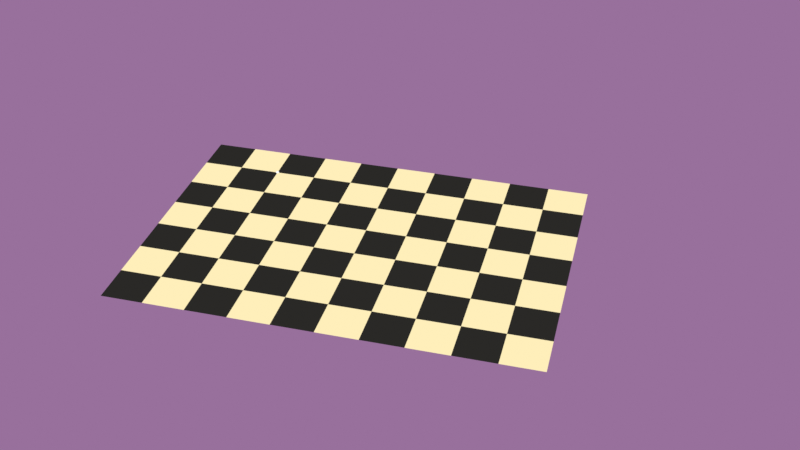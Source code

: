 # Source: chessboard.blend  (saved by Blender 3.5.10; exported with 4.5.12 LTS)
import bpy
from mathutils import Matrix  # noqa: F401  (used for matrix-valued properties, if any)

bpy.ops.wm.read_factory_settings(use_empty=True)
scene = bpy.context.scene
scene.name = 'Scene'

# ---- collections
col_echiquier = bpy.data.collections.new('Echiquier'); scene.collection.children.link(col_echiquier)
col_cameras = bpy.data.collections.new('Cameras'); scene.collection.children.link(col_cameras)
col_point1 = bpy.data.collections.new('Point1'); scene.collection.children.link(col_point1)

# ---- materials (node trees are filled in below, after node groups)
mat_material_002 = bpy.data.materials.new('Material.002')
mat_material_002.use_transparent_shadow = False
mat_material_001 = bpy.data.materials.new('Material.001')
mat_material_001.use_transparent_shadow = False
mat_material_003 = bpy.data.materials.new('Material.003')
mat_material_003.use_transparent_shadow = False

# ---- material node trees
mat_material_002.use_nodes = True; mat_material_002.node_tree.nodes.clear()
_N = mat_material_002.node_tree.nodes; _L = mat_material_002.node_tree.links
n0 = _N.new('ShaderNodeOutputMaterial'); n0.name = 'Material Output'; n0.location = (300, 300)
n1 = _N.new('ShaderNodeBsdfDiffuse'); n1.name = 'Diffuse BSDF'; n1.location = (-120, 340)
n1.inputs[0].default_value = (0.0, 0.4397, 0.2631, 1.0)
n2 = _N.new('ShaderNodeEmission'); n2.name = 'Emission'; n2.location = (80, 240)
n2.inputs[0].default_value = (0.0, 0.4397, 0.2631, 1.0)
_L.new(n1.outputs[0], n0.inputs[0])
n0.is_active_output = True
mat_material_001.use_nodes = True; mat_material_001.node_tree.nodes.clear()
_N = mat_material_001.node_tree.nodes; _L = mat_material_001.node_tree.links
n0 = _N.new('ShaderNodeMapping'); n0.name = 'Mapping'; n0.location = (-1040, 280)
n0.inputs[1].default_value = (1.0, 1.0, 1.0)
n0.inputs[3].default_value = (4.0, 4.0, 4.0)
n1 = _N.new('ShaderNodeTexCoord'); n1.name = 'Texture Coordinate'; n1.location = (-1220, 280)
n2 = _N.new('ShaderNodeMath'); n2.name = 'Math'; n2.location = (-660, 280)
n2.operation = 'MODULO'
n2.inputs[1].default_value = 2.0
n3 = _N.new('ShaderNodeMath'); n3.name = 'Math.002'; n3.location = (-660, 100)
n3.operation = 'MODULO'
n3.inputs[1].default_value = 2.0
n4 = _N.new('ShaderNodeSeparateXYZ'); n4.name = 'Separate XYZ'; n4.location = (-860, 280)
n5 = _N.new('ShaderNodeOutputMaterial'); n5.name = 'Material Output'; n5.location = (580, 300)
n6 = _N.new('ShaderNodeMath'); n6.name = 'Math.001'; n6.location = (-440, 293)
n6.operation = 'GREATER_THAN'
n6.inputs[1].default_value = 1.0
n7 = _N.new('ShaderNodeMath'); n7.name = 'Math.003'; n7.location = (-440, 120)
n7.operation = 'GREATER_THAN'
n7.inputs[1].default_value = 1.0
n8 = _N.new('ShaderNodeMath'); n8.name = 'Math.004'; n8.location = (-220, 320)
n8.operation = 'MAXIMUM'
n8.use_clamp = True
n9 = _N.new('ShaderNodeMapping'); n9.name = 'Mapping.001'; n9.location = (-200, -80)
n9.inputs[3].default_value = (10.0, 7.0, 1.0)
n10 = _N.new('ShaderNodeTexCoord'); n10.name = 'Texture Coordinate.001'; n10.location = (-380, -80)
n11 = _N.new('ShaderNodeBsdfDiffuse'); n11.name = 'Diffuse BSDF'; n11.location = (300, 120)
n12 = _N.new('ShaderNodeTexChecker'); n12.name = 'Checker Texture'; n12.location = (40, -80)
n12.inputs[1].default_value = (1.0, 0.8611, 0.4916, 1.0)
n12.inputs[2].default_value = (0.02305, 0.02208, 0.0199, 1.0)
n12.inputs[3].default_value = 1.0
_L.new(n4.outputs[0], n2.inputs[0])
_L.new(n0.outputs[0], n4.inputs[0])
_L.new(n1.outputs[2], n0.inputs[0])
_L.new(n2.outputs[0], n6.inputs[0])
_L.new(n3.outputs[0], n7.inputs[0])
_L.new(n4.outputs[1], n3.inputs[0])
_L.new(n6.outputs[0], n8.inputs[0])
_L.new(n7.outputs[0], n8.inputs[1])
_L.new(n9.outputs[0], n12.inputs[0])
_L.new(n10.outputs[0], n9.inputs[0])
_L.new(n12.outputs[0], n11.inputs[0])
_L.new(n12.outputs[0], n5.inputs[0])
n5.is_active_output = True
mat_material_003.use_nodes = True; mat_material_003.node_tree.nodes.clear()
_N = mat_material_003.node_tree.nodes; _L = mat_material_003.node_tree.links
n0 = _N.new('ShaderNodeOutputMaterial'); n0.name = 'Material Output'; n0.location = (300, 300)
n1 = _N.new('ShaderNodeEmission'); n1.name = 'Emission'; n1.location = (10, 300)
_L.new(n1.outputs[0], n0.inputs[0])
n0.is_active_output = True

# ---- world
world_world = bpy.data.worlds.new('World'); scene.world = world_world
world_world.use_nodes = True; world_world.node_tree.nodes.clear()
_N = world_world.node_tree.nodes; _L = world_world.node_tree.links
n0 = _N.new('ShaderNodeOutputWorld'); n0.name = 'World Output'; n0.location = (300, 300)
n1 = _N.new('ShaderNodeBackground'); n1.name = 'Background'; n1.location = (10, 300)
n1.inputs[0].default_value = (0.314, 0.162, 0.3325, 1.0)
_L.new(n1.outputs[0], n0.inputs[0])
n0.is_active_output = True
world_world.color = (0.05088, 0.05088, 0.05088)
world_world.use_sun_shadow = False
world_world.sun_shadow_jitter_overblur = 0.0

# ---- cameras
cam_camera_001 = bpy.data.cameras.new('Camera.001')
cam_camera_002 = bpy.data.cameras.new('Camera.002')
cam_camera_003 = bpy.data.cameras.new('Camera.003')

# ---- lights
light_sun = bpy.data.lights.new('Sun', 'SUN')
light_sun.transmission_factor = 0.0
light_sun.energy = 1.0

# ---- meshes
me_plane_001 = bpy.data.meshes.new('Plane.001')
me_plane_001.from_pydata([(-1.155, -1.27, 0.0), (1.155, -1.27, 0.0), (-1.155, 1.27, 0.0), (1.155, 1.27, 0.0), (-1.0, 1.0, 0.0), (-1.0, -1.0, 0.0), (1.0, -1.0, 0.0), (1.0, 1.0, 0.0), (-1.0, 1.0, -0.05), (-1.0, -1.0, -0.05), (1.0, -1.0, -0.05), (1.0, 1.0, -0.05), (-1.155, 1.27, -0.05), (-1.155, -1.27, -0.05), (1.155, -1.27, -0.05), (1.155, 1.27, -0.05)], [], [(5, 0, 2, 4), (6, 1, 0, 5), (7, 3, 1, 6), (4, 2, 3, 7), (9, 8, 12, 13), (10, 9, 13, 14), (11, 10, 14, 15), (8, 11, 15, 12), (1, 3, 15, 14), (2, 0, 13, 12), (7, 6, 10, 11), (5, 4, 8, 9), (3, 2, 12, 15), (0, 1, 14, 13), (4, 7, 11, 8), (6, 5, 9, 10)])
_uv = me_plane_001.uv_layers.new(name='UVMap')
_uv.uv.foreach_set('vector', [0.03587, 0.03498, -0.07533, -0.1296, -0.07533, 1.112, 0.03587, 0.965, 1.014, 0.03498, 1.134, -0.1425, -0.09172, -0.1691, 0.03587, 0.03498, 1.014, 0.965, 1.125, 1.124, 1.125, -0.1179, 1.014, 0.03498, 0.03587, 0.965, -0.08064, 1.129, 1.137, 1.15, 1.014, 0.965, 0.03587, 0.03498, 0.03587, 0.965, -0.07533, 1.112, -0.07533, -0.1296, 1.014, 0.03498, 0.03587, 0.03498, -0.09172, -0.1691, 1.134, -0.1425, 1.014, 0.965, 1.014, 0.03498, 1.125, -0.1179, 1.125, 1.124, 0.03587, 0.965, 1.014, 0.965, 1.137, 1.15, -0.08064, 1.129, 1.05, -0.105, 1.05, 1.105, 1.05, 1.105, 1.05, -0.105, 0.0, 1.105, 0.0, -0.105, 0.0, -0.105, 0.0, 1.105, 1.014, 0.965, 1.014, 0.03498, 1.014, 0.03498, 1.014, 0.965, 0.03587, 0.03498, 0.03587, 0.965, 0.03587, 0.965, 0.03587, 0.03498, 1.103, 1.0, -0.0525, 1.0, -0.0525, 1.0, 1.103, 1.0, -0.0525, 0.0, 1.103, 0.0, 1.103, 0.0, -0.0525, 0.0, 0.03587, 0.965, 1.014, 0.965, 1.014, 0.965, 0.03587, 0.965, 1.014, 0.03498, 0.03587, 0.03498, 0.03587, 0.03498, 1.014, 0.03498])
me_plane_001.materials.append(mat_material_002)
me_plane_001.update()
me_plane = bpy.data.meshes.new('Plane')
me_plane.from_pydata([(-1.0, -1.0, 0.0), (1.0, -1.0, 0.0), (-1.0, 1.0, 0.0), (1.0, 1.0, 0.0)], [], [(0, 1, 3, 2)])
_uv = me_plane.uv_layers.new(name='UVMap')
_uv.uv.foreach_set('vector', [0.0, 0.0, 1.0, 0.0, 1.0, 1.0, 0.0, 1.0])
me_plane.materials.append(mat_material_001)
me_plane.update()
me_icosphere = bpy.data.meshes.new('Icosphere')
me_icosphere.from_pydata([(1.269e-08, 1.746e-10, -0.02791), (0.0202, -0.01467, -0.01248), (-0.007714, -0.02374, -0.01248), (-0.02496, 0.0, -0.01248), (-0.007714, 0.02374, -0.01248), (0.0202, 0.01467, -0.01248), (0.007714, -0.02374, 0.01248), (-0.0202, -0.01467, 0.01248), (-0.0202, 0.01467, 0.01248), (0.007714, 0.02374, 0.01248), (0.02496, 0.0, 0.01248), (-1.269e-08, -1.164e-10, 0.02791), (-0.004508, -0.01387, -0.0236), (0.0118, -0.008574, -0.0236), (0.007294, -0.02245, -0.01459), (0.0236, 5.821e-11, -0.01459), (0.0118, 0.008574, -0.0236), (-0.01459, -2.328e-10, -0.0236), (-0.01909, -0.01387, -0.01459), (-0.004508, 0.01387, -0.0236), (-0.01909, 0.01387, -0.01459), (0.007294, 0.02245, -0.01459), (0.02639, -0.008574, -7.683e-09), (0.02639, 0.008574, -7.218e-09), (2.328e-10, -0.02775, -1.164e-10), (0.01631, -0.02245, -2.095e-09), (-0.02639, -0.008574, 7.567e-09), (-0.01631, -0.02245, 2.561e-09), (-0.01631, 0.02245, 2.212e-09), (-0.02639, 0.008574, 7.683e-09), (0.01631, 0.02245, -2.445e-09), (-2.328e-10, 0.02775, 2.328e-10), (0.01909, -0.01387, 0.01459), (-0.007294, -0.02245, 0.01459), (-0.0236, 2.91e-10, 0.01459), (-0.007294, 0.02245, 0.01459), (0.01909, 0.01387, 0.01459), (0.004508, -0.01387, 0.0236), (0.01459, 2.328e-10, 0.0236), (-0.0118, -0.008574, 0.0236), (-0.0118, 0.008574, 0.0236), (0.004508, 0.01387, 0.0236), (-0.002218, -0.006826, -0.02695), (0.01691, -0.01228, -0.01847), (-0.0006508, -0.02409, -0.01404), (0.02271, -0.008064, -0.01404), (0.01691, 0.01228, -0.01847), (-0.007178, 0.0, -0.02695), (-0.02312, -0.006826, -0.01404), (-0.002218, 0.006826, -0.02695), (-0.01364, 0.01987, -0.01404), (0.01469, 0.01911, -0.01404), (0.02408, -0.01228, -0.00686), (0.0267, 0.004219, 0.00686), (-0.00424, -0.0267, -0.00686), (0.01226, -0.02409, 0.00686), (-0.0267, -0.004219, -0.00686), (-0.01912, -0.01911, 0.00686), (-0.01226, 0.02409, -0.00686), (-0.02408, 0.01228, 0.00686), (0.01912, 0.01911, -0.00686), (0.00424, 0.0267, 0.00686), (0.01364, -0.01987, 0.01404), (-0.01469, -0.01911, 0.01404), (-0.02271, 0.008064, 0.01404), (0.0006508, 0.02409, 0.01404), (0.02312, 0.006826, 0.01404), (0.006458, -0.01987, 0.01847), (0.007178, -2.91e-11, 0.02695), (-0.01691, -0.01228, 0.01847), (-0.01691, 0.01228, 0.01847), (0.006458, 0.01987, 0.01847), (-0.006458, -0.01987, -0.01847), (0.005807, -0.004219, -0.02695), (0.01469, -0.01911, -0.01404), (0.02271, 0.008064, -0.01404), (0.005807, 0.004219, -0.02695), (-0.0209, 1.455e-11, -0.01847), (-0.01364, -0.01987, -0.01404), (-0.006458, 0.01987, -0.01847), (-0.02312, 0.006826, -0.01404), (-0.0006508, 0.02409, -0.01404), (0.0267, -0.004219, 0.00686), (0.02408, 0.01228, -0.00686), (0.00424, -0.0267, 0.00686), (0.01912, -0.01911, -0.00686), (-0.02408, -0.01228, 0.00686), (-0.01226, -0.02409, -0.00686), (-0.01912, 0.01911, 0.00686), (-0.0267, 0.004219, -0.00686), (0.01226, 0.02409, 0.00686), (-0.00424, 0.0267, -0.00686), (0.02312, -0.006826, 0.01404), (0.0006508, -0.02409, 0.01404), (-0.02271, -0.008064, 0.01404), (-0.01469, 0.01911, 0.01404), (0.01364, 0.01987, 0.01404), (0.002218, -0.006826, 0.02695), (0.0209, 7.276e-12, 0.01847), (-0.005807, -0.004219, 0.02695), (-0.005807, 0.004219, 0.02695), (0.002218, 0.006826, 0.02695), (0.01018, 0.007394, 0.02467), (0.01752, 0.007394, 0.02014), (0.01245, 0.01437, 0.02014), (-0.003887, 0.01196, 0.02467), (-0.00162, 0.01894, 0.02014), (-0.009825, 0.01628, 0.02014), (-0.01258, 2.91e-11, 0.02467), (-0.01852, 0.004314, 0.02014), (-0.01852, -0.004314, 0.02014), (-0.003887, -0.01196, 0.02467), (-0.009825, -0.01628, 0.02014), (-0.00162, -0.01894, 0.02014), (0.01018, -0.007394, 0.02467), (0.01245, -0.01437, 0.02014), (0.01752, -0.007394, 0.02014), (0.02381, 0.01196, 0.007557), (0.0224, 0.01628, 0.0002181), (0.01874, 0.01894, 0.007557), (-0.004022, 0.02634, 0.007557), (-0.008558, 0.02634, 0.0002181), (-0.01223, 0.02367, 0.007557), (-0.02629, 0.004314, 0.007557), (-0.02769, 7.276e-12, 0.0002181), (-0.02629, -0.004314, 0.007557), (-0.01223, -0.02367, 0.007557), (-0.008558, -0.02634, 0.0002181), (-0.004022, -0.02634, 0.007557), (0.01874, -0.01894, 0.007557), (0.0224, -0.01628, 0.0002181), (0.02381, -0.01196, 0.007557), (0.008558, 0.02634, -0.0002181), (0.01223, 0.02367, -0.007557), (0.004022, 0.02634, -0.007557), (-0.0224, 0.01628, -0.0002181), (-0.01874, 0.01894, -0.007557), (-0.02381, 0.01196, -0.007557), (-0.0224, -0.01628, -0.0002181), (-0.02381, -0.01196, -0.007557), (-0.01874, -0.01894, -0.007557), (0.008558, -0.02634, -0.0002181), (0.004022, -0.02634, -0.007557), (0.01223, -0.02367, -0.007557), (0.02769, -5.093e-11, -0.0002181), (0.02629, -0.004314, -0.007557), (0.02629, 0.004314, -0.007557), (0.009825, 0.01628, -0.02014), (0.003887, 0.01196, -0.02467), (0.00162, 0.01894, -0.02014), (-0.01245, 0.01437, -0.02014), (-0.01018, 0.007394, -0.02467), (-0.01752, 0.007394, -0.02014), (-0.01752, -0.007394, -0.02014), (-0.01018, -0.007394, -0.02467), (-0.01245, -0.01437, -0.02014), (0.01852, 0.004314, -0.02014), (0.01852, -0.004314, -0.02014), (0.01258, -2.91e-11, -0.02467), (0.00162, -0.01894, -0.02014), (0.003887, -0.01196, -0.02467), (0.009825, -0.01628, -0.02014), (0.002571, -0.007912, -0.02665), (0.01972, -0.008285, -0.01794), (-0.00673, -0.00489, -0.02665), (-0.00673, 0.00489, -0.02665), (0.002571, 0.007912, -0.02665), (0.02486, -0.008285, -0.009618), (-0.0001962, -0.02621, -0.009618), (-0.02498, -0.007912, -0.009618), (-0.01525, 0.02132, -0.009618), (0.01556, 0.02109, -0.009618), (0.02229, -0.0162, -0.004477), (-0.008515, -0.02621, -0.004477), (-0.02756, -3.201e-10, -0.004477), (-0.008515, 0.02621, -0.004477), (0.02229, 0.0162, -0.004477), (0.01109, -0.0183, 0.01794), (-0.01397, -0.0162, 0.01794), (-0.01972, 0.008285, 0.01794), (0.001785, 0.02132, 0.01794), (0.02083, 0.00489, 0.01794), (0.00673, 0.00489, 0.02665), (0.01359, 0.009876, 0.02199), (0.01109, 0.0183, 0.01794), (-0.002571, 0.007912, 0.02665), (-0.005192, 0.01598, 0.02199), (-0.01397, 0.0162, 0.01794), (-0.008319, -1.746e-10, 0.02665), (-0.0168, -2.183e-10, 0.02199), (-0.01972, -0.008285, 0.01794), (-0.002571, -0.007912, 0.02665), (-0.005192, -0.01598, 0.02199), (0.001785, -0.02132, 0.01794), (0.00673, -0.00489, 0.02665), (0.01359, -0.009876, 0.02199), (0.02083, -0.00489, 0.01794), (0.02498, 0.007912, 0.009618), (0.02199, 0.01598, 0.005192), (0.01525, 0.02132, 0.009618), (0.0001962, 0.02621, 0.009618), (-0.008401, 0.02586, 0.005192), (-0.01556, 0.02109, 0.009618), (-0.02486, 0.008285, 0.009618), (-0.02719, 0.0, 0.005192), (-0.02486, -0.008285, 0.009618), (-0.01556, -0.02109, 0.009618), (-0.008401, -0.02586, 0.005192), (0.0001962, -0.02621, 0.009618), (0.01525, -0.02132, 0.009618), (0.02199, -0.01598, 0.005192), (0.02498, -0.007912, 0.009618), (0.008515, 0.02621, 0.004477), (0.008401, 0.02586, -0.005192), (-0.0001962, 0.02621, -0.009618), (-0.02229, 0.0162, 0.004477), (-0.02199, 0.01598, -0.005192), (-0.02498, 0.007912, -0.009618), (-0.02229, -0.0162, 0.004477), (-0.02199, -0.01598, -0.005192), (-0.01525, -0.02132, -0.009618), (0.008515, -0.02621, 0.004477), (0.008401, -0.02586, -0.005192), (0.01556, -0.02109, -0.009618), (0.02756, 4.075e-10, 0.004477), (0.02719, 2.019e-10, -0.005192), (0.02486, 0.008285, -0.009618), (0.01397, 0.0162, -0.01794), (0.005192, 0.01598, -0.02199), (-0.001785, 0.02132, -0.01794), (-0.01109, 0.0183, -0.01794), (-0.01359, 0.009876, -0.02199), (-0.02083, 0.00489, -0.01794), (-0.02083, -0.00489, -0.01794), (-0.01359, -0.009876, -0.02199), (-0.01109, -0.0183, -0.01794), (0.01972, 0.008285, -0.01794), (0.0168, 2.037e-10, -0.02199), (0.008319, -7.458e-11, -0.02665), (-0.001785, -0.02132, -0.01794), (0.005192, -0.01598, -0.02199), (0.01397, -0.0162, -0.01794)], [], [(0, 73, 162, 42), (13, 160, 162, 73), (12, 42, 162, 160), (1, 43, 163, 45), (13, 157, 163, 43), (15, 45, 163, 157), (0, 42, 164, 47), (12, 154, 164, 42), (17, 47, 164, 154), (0, 47, 165, 49), (17, 151, 165, 47), (19, 49, 165, 151), (0, 49, 166, 76), (19, 148, 166, 49), (16, 76, 166, 148), (1, 45, 167, 52), (15, 145, 167, 45), (22, 52, 167, 145), (2, 44, 168, 54), (14, 142, 168, 44), (24, 54, 168, 142), (3, 48, 169, 56), (18, 139, 169, 48), (26, 56, 169, 139), (4, 50, 170, 58), (20, 136, 170, 50), (28, 58, 170, 136), (5, 51, 171, 60), (21, 133, 171, 51), (30, 60, 171, 133), (1, 52, 172, 85), (22, 130, 172, 52), (25, 85, 172, 130), (2, 54, 173, 87), (24, 127, 173, 54), (27, 87, 173, 127), (3, 56, 174, 89), (26, 124, 174, 56), (29, 89, 174, 124), (4, 58, 175, 91), (28, 121, 175, 58), (31, 91, 175, 121), (5, 60, 176, 83), (30, 118, 176, 60), (23, 83, 176, 118), (6, 62, 177, 67), (32, 115, 177, 62), (37, 67, 177, 115), (7, 63, 178, 69), (33, 112, 178, 63), (39, 69, 178, 112), (8, 64, 179, 70), (34, 109, 179, 64), (40, 70, 179, 109), (9, 65, 180, 71), (35, 106, 180, 65), (41, 71, 180, 106), (10, 66, 181, 98), (36, 103, 181, 66), (38, 98, 181, 103), (38, 102, 182, 68), (41, 101, 182, 102), (11, 68, 182, 101), (38, 103, 183, 102), (36, 104, 183, 103), (41, 102, 183, 104), (36, 96, 184, 104), (9, 71, 184, 96), (41, 104, 184, 71), (41, 105, 185, 101), (40, 100, 185, 105), (11, 101, 185, 100), (41, 106, 186, 105), (35, 107, 186, 106), (40, 105, 186, 107), (35, 95, 187, 107), (8, 70, 187, 95), (40, 107, 187, 70), (40, 108, 188, 100), (39, 99, 188, 108), (11, 100, 188, 99), (40, 109, 189, 108), (34, 110, 189, 109), (39, 108, 189, 110), (34, 94, 190, 110), (7, 69, 190, 94), (39, 110, 190, 69), (39, 111, 191, 99), (37, 97, 191, 111), (11, 99, 191, 97), (39, 112, 192, 111), (33, 113, 192, 112), (37, 111, 192, 113), (33, 93, 193, 113), (6, 67, 193, 93), (37, 113, 193, 67), (37, 114, 194, 97), (38, 68, 194, 114), (11, 97, 194, 68), (37, 115, 195, 114), (32, 116, 195, 115), (38, 114, 195, 116), (32, 92, 196, 116), (10, 98, 196, 92), (38, 116, 196, 98), (23, 117, 197, 53), (36, 66, 197, 117), (10, 53, 197, 66), (23, 118, 198, 117), (30, 119, 198, 118), (36, 117, 198, 119), (30, 90, 199, 119), (9, 96, 199, 90), (36, 119, 199, 96), (31, 120, 200, 61), (35, 65, 200, 120), (9, 61, 200, 65), (31, 121, 201, 120), (28, 122, 201, 121), (35, 120, 201, 122), (28, 88, 202, 122), (8, 95, 202, 88), (35, 122, 202, 95), (29, 123, 203, 59), (34, 64, 203, 123), (8, 59, 203, 64), (29, 124, 204, 123), (26, 125, 204, 124), (34, 123, 204, 125), (26, 86, 205, 125), (7, 94, 205, 86), (34, 125, 205, 94), (27, 126, 206, 57), (33, 63, 206, 126), (7, 57, 206, 63), (27, 127, 207, 126), (24, 128, 207, 127), (33, 126, 207, 128), (24, 84, 208, 128), (6, 93, 208, 84), (33, 128, 208, 93), (25, 129, 209, 55), (32, 62, 209, 129), (6, 55, 209, 62), (25, 130, 210, 129), (22, 131, 210, 130), (32, 129, 210, 131), (22, 82, 211, 131), (10, 92, 211, 82), (32, 131, 211, 92), (30, 132, 212, 90), (31, 61, 212, 132), (9, 90, 212, 61), (30, 133, 213, 132), (21, 134, 213, 133), (31, 132, 213, 134), (21, 81, 214, 134), (4, 91, 214, 81), (31, 134, 214, 91), (28, 135, 215, 88), (29, 59, 215, 135), (8, 88, 215, 59), (28, 136, 216, 135), (20, 137, 216, 136), (29, 135, 216, 137), (20, 80, 217, 137), (3, 89, 217, 80), (29, 137, 217, 89), (26, 138, 218, 86), (27, 57, 218, 138), (7, 86, 218, 57), (26, 139, 219, 138), (18, 140, 219, 139), (27, 138, 219, 140), (18, 78, 220, 140), (2, 87, 220, 78), (27, 140, 220, 87), (24, 141, 221, 84), (25, 55, 221, 141), (6, 84, 221, 55), (24, 142, 222, 141), (14, 143, 222, 142), (25, 141, 222, 143), (14, 74, 223, 143), (1, 85, 223, 74), (25, 143, 223, 85), (22, 144, 224, 82), (23, 53, 224, 144), (10, 82, 224, 53), (22, 145, 225, 144), (15, 146, 225, 145), (23, 144, 225, 146), (15, 75, 226, 146), (5, 83, 226, 75), (23, 146, 226, 83), (16, 147, 227, 46), (21, 51, 227, 147), (5, 46, 227, 51), (16, 148, 228, 147), (19, 149, 228, 148), (21, 147, 228, 149), (19, 79, 229, 149), (4, 81, 229, 79), (21, 149, 229, 81), (19, 150, 230, 79), (20, 50, 230, 150), (4, 79, 230, 50), (19, 151, 231, 150), (17, 152, 231, 151), (20, 150, 231, 152), (17, 77, 232, 152), (3, 80, 232, 77), (20, 152, 232, 80), (17, 153, 233, 77), (18, 48, 233, 153), (3, 77, 233, 48), (17, 154, 234, 153), (12, 155, 234, 154), (18, 153, 234, 155), (12, 72, 235, 155), (2, 78, 235, 72), (18, 155, 235, 78), (15, 156, 236, 75), (16, 46, 236, 156), (5, 75, 236, 46), (15, 157, 237, 156), (13, 158, 237, 157), (16, 156, 237, 158), (13, 73, 238, 158), (0, 76, 238, 73), (16, 158, 238, 76), (12, 159, 239, 72), (14, 44, 239, 159), (2, 72, 239, 44), (12, 160, 240, 159), (13, 161, 240, 160), (14, 159, 240, 161), (13, 43, 241, 161), (1, 74, 241, 43), (14, 161, 241, 74)])
me_icosphere.polygons.foreach_set('use_smooth', [True] * 240)
_uv = me_icosphere.uv_layers.new(name='UVMap')
_uv.uv.foreach_set('vector', [0.1818, 0.0, 0.2045, 0.03937, 0.1818, 0.05249, 0.1591, 0.03937, 0.2273, 0.07873, 0.1818, 0.07873, 0.1818, 0.05249, 0.2045, 0.03937, 0.1364, 0.07873, 0.1591, 0.03937, 0.1818, 0.05249, 0.1818, 0.07873, 0.2727, 0.1575, 0.2955, 0.1181, 0.3182, 0.1312, 0.3182, 0.1575, 0.3182, 0.07873, 0.3409, 0.1181, 0.3182, 0.1312, 0.2955, 0.1181, 0.3636, 0.1575, 0.3182, 0.1575, 0.3182, 0.1312, 0.3409, 0.1181, 0.9091, 0.0, 0.9318, 0.03937, 0.9091, 0.05249, 0.8864, 0.03937, 0.9545, 0.07873, 0.9091, 0.07873, 0.9091, 0.05249, 0.9318, 0.03937, 0.8636, 0.07873, 0.8864, 0.03937, 0.9091, 0.05249, 0.9091, 0.07873, 0.7273, 0.0, 0.75, 0.03937, 0.7273, 0.05249, 0.7045, 0.03937, 0.7727, 0.07873, 0.7273, 0.07873, 0.7273, 0.05249, 0.75, 0.03937, 0.6818, 0.07873, 0.7045, 0.03937, 0.7273, 0.05249, 0.7273, 0.07873, 0.5455, 0.0, 0.5682, 0.03937, 0.5455, 0.05249, 0.5227, 0.03937, 0.5909, 0.07873, 0.5455, 0.07873, 0.5455, 0.05249, 0.5682, 0.03937, 0.5, 0.07873, 0.5227, 0.03937, 0.5455, 0.05249, 0.5455, 0.07873, 0.2727, 0.1575, 0.3182, 0.1575, 0.3182, 0.1837, 0.2955, 0.1968, 0.3636, 0.1575, 0.3409, 0.1968, 0.3182, 0.1837, 0.3182, 0.1575, 0.3182, 0.2362, 0.2955, 0.1968, 0.3182, 0.1837, 0.3409, 0.1968, 0.09091, 0.1575, 0.1364, 0.1575, 0.1364, 0.1837, 0.1136, 0.1968, 0.1818, 0.1575, 0.1591, 0.1968, 0.1364, 0.1837, 0.1364, 0.1575, 0.1364, 0.2362, 0.1136, 0.1968, 0.1364, 0.1837, 0.1591, 0.1968, 0.8182, 0.1575, 0.8636, 0.1575, 0.8636, 0.1837, 0.8409, 0.1968, 0.9091, 0.1575, 0.8864, 0.1968, 0.8636, 0.1837, 0.8636, 0.1575, 0.8636, 0.2362, 0.8409, 0.1968, 0.8636, 0.1837, 0.8864, 0.1968, 0.6364, 0.1575, 0.6818, 0.1575, 0.6818, 0.1837, 0.6591, 0.1968, 0.7273, 0.1575, 0.7045, 0.1968, 0.6818, 0.1837, 0.6818, 0.1575, 0.6818, 0.2362, 0.6591, 0.1968, 0.6818, 0.1837, 0.7045, 0.1968, 0.4545, 0.1575, 0.5, 0.1575, 0.5, 0.1837, 0.4773, 0.1968, 0.5455, 0.1575, 0.5227, 0.1968, 0.5, 0.1837, 0.5, 0.1575, 0.5, 0.2362, 0.4773, 0.1968, 0.5, 0.1837, 0.5227, 0.1968, 0.2727, 0.1575, 0.2955, 0.1968, 0.2727, 0.2099, 0.25, 0.1968, 0.3182, 0.2362, 0.2727, 0.2362, 0.2727, 0.2099, 0.2955, 0.1968, 0.2273, 0.2362, 0.25, 0.1968, 0.2727, 0.2099, 0.2727, 0.2362, 0.09091, 0.1575, 0.1136, 0.1968, 0.09091, 0.2099, 0.06818, 0.1968, 0.1364, 0.2362, 0.09091, 0.2362, 0.09091, 0.2099, 0.1136, 0.1968, 0.04546, 0.2362, 0.06818, 0.1968, 0.09091, 0.2099, 0.09091, 0.2362, 0.8182, 0.1575, 0.8409, 0.1968, 0.8182, 0.2099, 0.7955, 0.1968, 0.8636, 0.2362, 0.8182, 0.2362, 0.8182, 0.2099, 0.8409, 0.1968, 0.7727, 0.2362, 0.7955, 0.1968, 0.8182, 0.2099, 0.8182, 0.2362, 0.6364, 0.1575, 0.6591, 0.1968, 0.6364, 0.2099, 0.6136, 0.1968, 0.6818, 0.2362, 0.6364, 0.2362, 0.6364, 0.2099, 0.6591, 0.1968, 0.5909, 0.2362, 0.6136, 0.1968, 0.6364, 0.2099, 0.6364, 0.2362, 0.4545, 0.1575, 0.4773, 0.1968, 0.4545, 0.2099, 0.4318, 0.1968, 0.5, 0.2362, 0.4545, 0.2362, 0.4545, 0.2099, 0.4773, 0.1968, 0.4091, 0.2362, 0.4318, 0.1968, 0.4545, 0.2099, 0.4545, 0.2362, 0.1818, 0.3149, 0.2273, 0.3149, 0.2273, 0.3412, 0.2045, 0.3543, 0.2727, 0.3149, 0.25, 0.3543, 0.2273, 0.3412, 0.2273, 0.3149, 0.2273, 0.3937, 0.2045, 0.3543, 0.2273, 0.3412, 0.25, 0.3543, 0.0, 0.3149, 0.04545, 0.3149, 0.04545, 0.3412, 0.02273, 0.3543, 0.09091, 0.3149, 0.06818, 0.3543, 0.04545, 0.3412, 0.04545, 0.3149, 0.04546, 0.3937, 0.02273, 0.3543, 0.04545, 0.3412, 0.06818, 0.3543, 0.7273, 0.3149, 0.7727, 0.3149, 0.7727, 0.3412, 0.75, 0.3543, 0.8182, 0.3149, 0.7955, 0.3543, 0.7727, 0.3412, 0.7727, 0.3149, 0.7727, 0.3937, 0.75, 0.3543, 0.7727, 0.3412, 0.7955, 0.3543, 0.5455, 0.3149, 0.5909, 0.3149, 0.5909, 0.3412, 0.5682, 0.3543, 0.6364, 0.3149, 0.6136, 0.3543, 0.5909, 0.3412, 0.5909, 0.3149, 0.5909, 0.3937, 0.5682, 0.3543, 0.5909, 0.3412, 0.6136, 0.3543, 0.3636, 0.3149, 0.4091, 0.3149, 0.4091, 0.3412, 0.3864, 0.3543, 0.4545, 0.3149, 0.4318, 0.3543, 0.4091, 0.3412, 0.4091, 0.3149, 0.4091, 0.3937, 0.3864, 0.3543, 0.4091, 0.3412, 0.4318, 0.3543, 0.4091, 0.3937, 0.4545, 0.3937, 0.4545, 0.4199, 0.4318, 0.433, 0.5, 0.3937, 0.4773, 0.433, 0.4545, 0.4199, 0.4545, 0.3937, 0.4545, 0.4724, 0.4318, 0.433, 0.4545, 0.4199, 0.4773, 0.433, 0.4091, 0.3937, 0.4318, 0.3543, 0.4545, 0.3674, 0.4545, 0.3937, 0.4545, 0.3149, 0.4773, 0.3543, 0.4545, 0.3674, 0.4318, 0.3543, 0.5, 0.3937, 0.4545, 0.3937, 0.4545, 0.3674, 0.4773, 0.3543, 0.4545, 0.3149, 0.5, 0.3149, 0.5, 0.3412, 0.4773, 0.3543, 0.5455, 0.3149, 0.5227, 0.3543, 0.5, 0.3412, 0.5, 0.3149, 0.5, 0.3937, 0.4773, 0.3543, 0.5, 0.3412, 0.5227, 0.3543, 0.5909, 0.3937, 0.6364, 0.3937, 0.6364, 0.4199, 0.6136, 0.433, 0.6818, 0.3937, 0.6591, 0.433, 0.6364, 0.4199, 0.6364, 0.3937, 0.6364, 0.4724, 0.6136, 0.433, 0.6364, 0.4199, 0.6591, 0.433, 0.5909, 0.3937, 0.6136, 0.3543, 0.6364, 0.3674, 0.6364, 0.3937, 0.6364, 0.3149, 0.6591, 0.3543, 0.6364, 0.3674, 0.6136, 0.3543, 0.6818, 0.3937, 0.6364, 0.3937, 0.6364, 0.3674, 0.6591, 0.3543, 0.6364, 0.3149, 0.6818, 0.3149, 0.6818, 0.3412, 0.6591, 0.3543, 0.7273, 0.3149, 0.7045, 0.3543, 0.6818, 0.3412, 0.6818, 0.3149, 0.6818, 0.3937, 0.6591, 0.3543, 0.6818, 0.3412, 0.7045, 0.3543, 0.7727, 0.3937, 0.8182, 0.3937, 0.8182, 0.4199, 0.7955, 0.433, 0.8636, 0.3937, 0.8409, 0.433, 0.8182, 0.4199, 0.8182, 0.3937, 0.8182, 0.4724, 0.7955, 0.433, 0.8182, 0.4199, 0.8409, 0.433, 0.7727, 0.3937, 0.7955, 0.3543, 0.8182, 0.3674, 0.8182, 0.3937, 0.8182, 0.3149, 0.8409, 0.3543, 0.8182, 0.3674, 0.7955, 0.3543, 0.8636, 0.3937, 0.8182, 0.3937, 0.8182, 0.3674, 0.8409, 0.3543, 0.8182, 0.3149, 0.8636, 0.3149, 0.8636, 0.3412, 0.8409, 0.3543, 0.9091, 0.3149, 0.8864, 0.3543, 0.8636, 0.3412, 0.8636, 0.3149, 0.8636, 0.3937, 0.8409, 0.3543, 0.8636, 0.3412, 0.8864, 0.3543, 0.04546, 0.3937, 0.09091, 0.3937, 0.09091, 0.4199, 0.06818, 0.433, 0.1364, 0.3937, 0.1136, 0.433, 0.09091, 0.4199, 0.09091, 0.3937, 0.09091, 0.4724, 0.06818, 0.433, 0.09091, 0.4199, 0.1136, 0.433, 0.04546, 0.3937, 0.06818, 0.3543, 0.09091, 0.3674, 0.09091, 0.3937, 0.09091, 0.3149, 0.1136, 0.3543, 0.09091, 0.3674, 0.06818, 0.3543, 0.1364, 0.3937, 0.09091, 0.3937, 0.09091, 0.3674, 0.1136, 0.3543, 0.09091, 0.3149, 0.1364, 0.3149, 0.1364, 0.3412, 0.1136, 0.3543, 0.1818, 0.3149, 0.1591, 0.3543, 0.1364, 0.3412, 0.1364, 0.3149, 0.1364, 0.3937, 0.1136, 0.3543, 0.1364, 0.3412, 0.1591, 0.3543, 0.2273, 0.3937, 0.2727, 0.3937, 0.2727, 0.4199, 0.25, 0.433, 0.3182, 0.3937, 0.2955, 0.433, 0.2727, 0.4199, 0.2727, 0.3937, 0.2727, 0.4724, 0.25, 0.433, 0.2727, 0.4199, 0.2955, 0.433, 0.2273, 0.3937, 0.25, 0.3543, 0.2727, 0.3674, 0.2727, 0.3937, 0.2727, 0.3149, 0.2955, 0.3543, 0.2727, 0.3674, 0.25, 0.3543, 0.3182, 0.3937, 0.2727, 0.3937, 0.2727, 0.3674, 0.2955, 0.3543, 0.2727, 0.3149, 0.3182, 0.3149, 0.3182, 0.3412, 0.2955, 0.3543, 0.3636, 0.3149, 0.3409, 0.3543, 0.3182, 0.3412, 0.3182, 0.3149, 0.3182, 0.3937, 0.2955, 0.3543, 0.3182, 0.3412, 0.3409, 0.3543, 0.4091, 0.2362, 0.4318, 0.2756, 0.4091, 0.2887, 0.3864, 0.2756, 0.4545, 0.3149, 0.4091, 0.3149, 0.4091, 0.2887, 0.4318, 0.2756, 0.3636, 0.3149, 0.3864, 0.2756, 0.4091, 0.2887, 0.4091, 0.3149, 0.4091, 0.2362, 0.4545, 0.2362, 0.4545, 0.2624, 0.4318, 0.2756, 0.5, 0.2362, 0.4773, 0.2756, 0.4545, 0.2624, 0.4545, 0.2362, 0.4545, 0.3149, 0.4318, 0.2756, 0.4545, 0.2624, 0.4773, 0.2756, 0.5, 0.2362, 0.5227, 0.2756, 0.5, 0.2887, 0.4773, 0.2756, 0.5455, 0.3149, 0.5, 0.3149, 0.5, 0.2887, 0.5227, 0.2756, 0.4545, 0.3149, 0.4773, 0.2756, 0.5, 0.2887, 0.5, 0.3149, 0.5909, 0.2362, 0.6136, 0.2756, 0.5909, 0.2887, 0.5682, 0.2756, 0.6364, 0.3149, 0.5909, 0.3149, 0.5909, 0.2887, 0.6136, 0.2756, 0.5455, 0.3149, 0.5682, 0.2756, 0.5909, 0.2887, 0.5909, 0.3149, 0.5909, 0.2362, 0.6364, 0.2362, 0.6364, 0.2624, 0.6136, 0.2756, 0.6818, 0.2362, 0.6591, 0.2756, 0.6364, 0.2624, 0.6364, 0.2362, 0.6364, 0.3149, 0.6136, 0.2756, 0.6364, 0.2624, 0.6591, 0.2756, 0.6818, 0.2362, 0.7045, 0.2756, 0.6818, 0.2887, 0.6591, 0.2756, 0.7273, 0.3149, 0.6818, 0.3149, 0.6818, 0.2887, 0.7045, 0.2756, 0.6364, 0.3149, 0.6591, 0.2756, 0.6818, 0.2887, 0.6818, 0.3149, 0.7727, 0.2362, 0.7955, 0.2756, 0.7727, 0.2887, 0.75, 0.2756, 0.8182, 0.3149, 0.7727, 0.3149, 0.7727, 0.2887, 0.7955, 0.2756, 0.7273, 0.3149, 0.75, 0.2756, 0.7727, 0.2887, 0.7727, 0.3149, 0.7727, 0.2362, 0.8182, 0.2362, 0.8182, 0.2624, 0.7955, 0.2756, 0.8636, 0.2362, 0.8409, 0.2756, 0.8182, 0.2624, 0.8182, 0.2362, 0.8182, 0.3149, 0.7955, 0.2756, 0.8182, 0.2624, 0.8409, 0.2756, 0.8636, 0.2362, 0.8864, 0.2756, 0.8636, 0.2887, 0.8409, 0.2756, 0.9091, 0.3149, 0.8636, 0.3149, 0.8636, 0.2887, 0.8864, 0.2756, 0.8182, 0.3149, 0.8409, 0.2756, 0.8636, 0.2887, 0.8636, 0.3149, 0.04546, 0.2362, 0.06818, 0.2756, 0.04545, 0.2887, 0.02273, 0.2756, 0.09091, 0.3149, 0.04545, 0.3149, 0.04545, 0.2887, 0.06818, 0.2756, 0.0, 0.3149, 0.02273, 0.2756, 0.04545, 0.2887, 0.04545, 0.3149, 0.04546, 0.2362, 0.09091, 0.2362, 0.09091, 0.2624, 0.06818, 0.2756, 0.1364, 0.2362, 0.1136, 0.2756, 0.09091, 0.2624, 0.09091, 0.2362, 0.09091, 0.3149, 0.06818, 0.2756, 0.09091, 0.2624, 0.1136, 0.2756, 0.1364, 0.2362, 0.1591, 0.2756, 0.1364, 0.2887, 0.1136, 0.2756, 0.1818, 0.3149, 0.1364, 0.3149, 0.1364, 0.2887, 0.1591, 0.2756, 0.09091, 0.3149, 0.1136, 0.2756, 0.1364, 0.2887, 0.1364, 0.3149, 0.2273, 0.2362, 0.25, 0.2756, 0.2273, 0.2887, 0.2045, 0.2756, 0.2727, 0.3149, 0.2273, 0.3149, 0.2273, 0.2887, 0.25, 0.2756, 0.1818, 0.3149, 0.2045, 0.2756, 0.2273, 0.2887, 0.2273, 0.3149, 0.2273, 0.2362, 0.2727, 0.2362, 0.2727, 0.2624, 0.25, 0.2756, 0.3182, 0.2362, 0.2955, 0.2756, 0.2727, 0.2624, 0.2727, 0.2362, 0.2727, 0.3149, 0.25, 0.2756, 0.2727, 0.2624, 0.2955, 0.2756, 0.3182, 0.2362, 0.3409, 0.2756, 0.3182, 0.2887, 0.2955, 0.2756, 0.3636, 0.3149, 0.3182, 0.3149, 0.3182, 0.2887, 0.3409, 0.2756, 0.2727, 0.3149, 0.2955, 0.2756, 0.3182, 0.2887, 0.3182, 0.3149, 0.5, 0.2362, 0.5455, 0.2362, 0.5455, 0.2624, 0.5227, 0.2756, 0.5909, 0.2362, 0.5682, 0.2756, 0.5455, 0.2624, 0.5455, 0.2362, 0.5455, 0.3149, 0.5227, 0.2756, 0.5455, 0.2624, 0.5682, 0.2756, 0.5, 0.2362, 0.5227, 0.1968, 0.5455, 0.2099, 0.5455, 0.2362, 0.5455, 0.1575, 0.5682, 0.1968, 0.5455, 0.2099, 0.5227, 0.1968, 0.5909, 0.2362, 0.5455, 0.2362, 0.5455, 0.2099, 0.5682, 0.1968, 0.5455, 0.1575, 0.5909, 0.1575, 0.5909, 0.1837, 0.5682, 0.1968, 0.6364, 0.1575, 0.6136, 0.1968, 0.5909, 0.1837, 0.5909, 0.1575, 0.5909, 0.2362, 0.5682, 0.1968, 0.5909, 0.1837, 0.6136, 0.1968, 0.6818, 0.2362, 0.7273, 0.2362, 0.7273, 0.2624, 0.7045, 0.2756, 0.7727, 0.2362, 0.75, 0.2756, 0.7273, 0.2624, 0.7273, 0.2362, 0.7273, 0.3149, 0.7045, 0.2756, 0.7273, 0.2624, 0.75, 0.2756, 0.6818, 0.2362, 0.7045, 0.1968, 0.7273, 0.2099, 0.7273, 0.2362, 0.7273, 0.1575, 0.75, 0.1968, 0.7273, 0.2099, 0.7045, 0.1968, 0.7727, 0.2362, 0.7273, 0.2362, 0.7273, 0.2099, 0.75, 0.1968, 0.7273, 0.1575, 0.7727, 0.1575, 0.7727, 0.1837, 0.75, 0.1968, 0.8182, 0.1575, 0.7955, 0.1968, 0.7727, 0.1837, 0.7727, 0.1575, 0.7727, 0.2362, 0.75, 0.1968, 0.7727, 0.1837, 0.7955, 0.1968, 0.8636, 0.2362, 0.9091, 0.2362, 0.9091, 0.2624, 0.8864, 0.2756, 0.9545, 0.2362, 0.9318, 0.2756, 0.9091, 0.2624, 0.9091, 0.2362, 0.9091, 0.3149, 0.8864, 0.2756, 0.9091, 0.2624, 0.9318, 0.2756, 0.8636, 0.2362, 0.8864, 0.1968, 0.9091, 0.2099, 0.9091, 0.2362, 0.9091, 0.1575, 0.9318, 0.1968, 0.9091, 0.2099, 0.8864, 0.1968, 0.9545, 0.2362, 0.9091, 0.2362, 0.9091, 0.2099, 0.9318, 0.1968, 0.9091, 0.1575, 0.9545, 0.1575, 0.9545, 0.1837, 0.9318, 0.1968, 1.0, 0.1575, 0.9773, 0.1968, 0.9545, 0.1837, 0.9545, 0.1575, 0.9545, 0.2362, 0.9318, 0.1968, 0.9545, 0.1837, 0.9773, 0.1968, 0.1364, 0.2362, 0.1818, 0.2362, 0.1818, 0.2624, 0.1591, 0.2756, 0.2273, 0.2362, 0.2045, 0.2756, 0.1818, 0.2624, 0.1818, 0.2362, 0.1818, 0.3149, 0.1591, 0.2756, 0.1818, 0.2624, 0.2045, 0.2756, 0.1364, 0.2362, 0.1591, 0.1968, 0.1818, 0.2099, 0.1818, 0.2362, 0.1818, 0.1575, 0.2045, 0.1968, 0.1818, 0.2099, 0.1591, 0.1968, 0.2273, 0.2362, 0.1818, 0.2362, 0.1818, 0.2099, 0.2045, 0.1968, 0.1818, 0.1575, 0.2273, 0.1575, 0.2273, 0.1837, 0.2045, 0.1968, 0.2727, 0.1575, 0.25, 0.1968, 0.2273, 0.1837, 0.2273, 0.1575, 0.2273, 0.2362, 0.2045, 0.1968, 0.2273, 0.1837, 0.25, 0.1968, 0.3182, 0.2362, 0.3636, 0.2362, 0.3636, 0.2624, 0.3409, 0.2756, 0.4091, 0.2362, 0.3864, 0.2756, 0.3636, 0.2624, 0.3636, 0.2362, 0.3636, 0.3149, 0.3409, 0.2756, 0.3636, 0.2624, 0.3864, 0.2756, 0.3182, 0.2362, 0.3409, 0.1968, 0.3636, 0.2099, 0.3636, 0.2362, 0.3636, 0.1575, 0.3864, 0.1968, 0.3636, 0.2099, 0.3409, 0.1968, 0.4091, 0.2362, 0.3636, 0.2362, 0.3636, 0.2099, 0.3864, 0.1968, 0.3636, 0.1575, 0.4091, 0.1575, 0.4091, 0.1837, 0.3864, 0.1968, 0.4545, 0.1575, 0.4318, 0.1968, 0.4091, 0.1837, 0.4091, 0.1575, 0.4091, 0.2362, 0.3864, 0.1968, 0.4091, 0.1837, 0.4318, 0.1968, 0.5, 0.07873, 0.5227, 0.1181, 0.5, 0.1312, 0.4773, 0.1181, 0.5455, 0.1575, 0.5, 0.1575, 0.5, 0.1312, 0.5227, 0.1181, 0.4545, 0.1575, 0.4773, 0.1181, 0.5, 0.1312, 0.5, 0.1575, 0.5, 0.07873, 0.5455, 0.07873, 0.5455, 0.105, 0.5227, 0.1181, 0.5909, 0.07873, 0.5682, 0.1181, 0.5455, 0.105, 0.5455, 0.07873, 0.5455, 0.1575, 0.5227, 0.1181, 0.5455, 0.105, 0.5682, 0.1181, 0.5909, 0.07873, 0.6136, 0.1181, 0.5909, 0.1312, 0.5682, 0.1181, 0.6364, 0.1575, 0.5909, 0.1575, 0.5909, 0.1312, 0.6136, 0.1181, 0.5455, 0.1575, 0.5682, 0.1181, 0.5909, 0.1312, 0.5909, 0.1575, 0.6818, 0.07873, 0.7045, 0.1181, 0.6818, 0.1312, 0.6591, 0.1181, 0.7273, 0.1575, 0.6818, 0.1575, 0.6818, 0.1312, 0.7045, 0.1181, 0.6364, 0.1575, 0.6591, 0.1181, 0.6818, 0.1312, 0.6818, 0.1575, 0.6818, 0.07873, 0.7273, 0.07873, 0.7273, 0.105, 0.7045, 0.1181, 0.7727, 0.07873, 0.75, 0.1181, 0.7273, 0.105, 0.7273, 0.07873, 0.7273, 0.1575, 0.7045, 0.1181, 0.7273, 0.105, 0.75, 0.1181, 0.7727, 0.07873, 0.7955, 0.1181, 0.7727, 0.1312, 0.75, 0.1181, 0.8182, 0.1575, 0.7727, 0.1575, 0.7727, 0.1312, 0.7955, 0.1181, 0.7273, 0.1575, 0.75, 0.1181, 0.7727, 0.1312, 0.7727, 0.1575, 0.8636, 0.07873, 0.8864, 0.1181, 0.8636, 0.1312, 0.8409, 0.1181, 0.9091, 0.1575, 0.8636, 0.1575, 0.8636, 0.1312, 0.8864, 0.1181, 0.8182, 0.1575, 0.8409, 0.1181, 0.8636, 0.1312, 0.8636, 0.1575, 0.8636, 0.07873, 0.9091, 0.07873, 0.9091, 0.105, 0.8864, 0.1181, 0.9545, 0.07873, 0.9318, 0.1181, 0.9091, 0.105, 0.9091, 0.07873, 0.9091, 0.1575, 0.8864, 0.1181, 0.9091, 0.105, 0.9318, 0.1181, 0.9545, 0.07873, 0.9773, 0.1181, 0.9545, 0.1312, 0.9318, 0.1181, 1.0, 0.1575, 0.9545, 0.1575, 0.9545, 0.1312, 0.9773, 0.1181, 0.9091, 0.1575, 0.9318, 0.1181, 0.9545, 0.1312, 0.9545, 0.1575, 0.3636, 0.1575, 0.3864, 0.1181, 0.4091, 0.1312, 0.4091, 0.1575, 0.4091, 0.07873, 0.4318, 0.1181, 0.4091, 0.1312, 0.3864, 0.1181, 0.4545, 0.1575, 0.4091, 0.1575, 0.4091, 0.1312, 0.4318, 0.1181, 0.3636, 0.1575, 0.3409, 0.1181, 0.3636, 0.105, 0.3864, 0.1181, 0.3182, 0.07873, 0.3636, 0.07873, 0.3636, 0.105, 0.3409, 0.1181, 0.4091, 0.07873, 0.3864, 0.1181, 0.3636, 0.105, 0.3636, 0.07873, 0.3182, 0.07873, 0.3409, 0.03937, 0.3636, 0.05249, 0.3636, 0.07873, 0.3636, 0.0, 0.3864, 0.03937, 0.3636, 0.05249, 0.3409, 0.03937, 0.4091, 0.07873, 0.3636, 0.07873, 0.3636, 0.05249, 0.3864, 0.03937, 0.1364, 0.07873, 0.1591, 0.1181, 0.1364, 0.1312, 0.1136, 0.1181, 0.1818, 0.1575, 0.1364, 0.1575, 0.1364, 0.1312, 0.1591, 0.1181, 0.09091, 0.1575, 0.1136, 0.1181, 0.1364, 0.1312, 0.1364, 0.1575, 0.1364, 0.07873, 0.1818, 0.07873, 0.1818, 0.105, 0.1591, 0.1181, 0.2273, 0.07873, 0.2045, 0.1181, 0.1818, 0.105, 0.1818, 0.07873, 0.1818, 0.1575, 0.1591, 0.1181, 0.1818, 0.105, 0.2045, 0.1181, 0.2273, 0.07873, 0.25, 0.1181, 0.2273, 0.1312, 0.2045, 0.1181, 0.2727, 0.1575, 0.2273, 0.1575, 0.2273, 0.1312, 0.25, 0.1181, 0.1818, 0.1575, 0.2045, 0.1181, 0.2273, 0.1312, 0.2273, 0.1575])
me_icosphere.materials.append(mat_material_003)
me_icosphere.update()
me_cube_002 = bpy.data.meshes.new('Cube.002')
me_cube_002.from_pydata([(-1.0, -1.0, -1.0), (-1.0, -1.0, 1.0), (-1.0, 1.0, -1.0), (-1.0, 1.0, 1.0), (1.0, -1.0, -1.0), (1.0, -1.0, 1.0), (1.0, 1.0, -1.0), (1.0, 1.0, 1.0)], [], [(0, 1, 3, 2), (2, 3, 7, 6), (6, 7, 5, 4), (4, 5, 1, 0), (2, 6, 4, 0), (7, 3, 1, 5)])
_uv = me_cube_002.uv_layers.new(name='UVMap')
_uv.uv.foreach_set('vector', [0.375, 0.0, 0.625, 0.0, 0.625, 0.25, 0.375, 0.25, 0.375, 0.25, 0.625, 0.25, 0.625, 0.5, 0.375, 0.5, 0.375, 0.5, 0.625, 0.5, 0.625, 0.75, 0.375, 0.75, 0.375, 0.75, 0.625, 0.75, 0.625, 1.0, 0.375, 1.0, 0.125, 0.5, 0.375, 0.5, 0.375, 0.75, 0.125, 0.75, 0.625, 0.5, 0.875, 0.5, 0.875, 0.75, 0.625, 0.75])
me_cube_002.update()

# ---- objects
ob_contour = bpy.data.objects.new('Contour', me_plane_001)
ob_echiquier = bpy.data.objects.new('Echiquier', me_plane)
ob_cam1 = bpy.data.objects.new('cam1', cam_camera_001)
ob_cam2 = bpy.data.objects.new('cam2', cam_camera_002)
ob_cam3 = bpy.data.objects.new('cam3', cam_camera_003)
ob_sun = bpy.data.objects.new('Sun', light_sun)
ob_icosphere = bpy.data.objects.new('Icosphere', me_icosphere)
ob_cube = bpy.data.objects.new('Cube', me_cube_002)

# ---- transforms, parenting, visibility, modifiers, constraints
ob_contour.location = (0.4, -0.25, 0.0)
ob_contour.scale = (0.5, 0.35, 1.0)
ob_contour.hide_render = True
ob_echiquier.location = (0.4, -0.25, 0.0)
ob_echiquier.scale = (0.5, 0.35, 1.0)
ob_cam1.location = (2.097, -0.9301, 0.9902)
ob_cam1.rotation_euler = (1.039, -2.59e-06, 1.177)
ob_cam1.scale = (1.0, 1.0, 1.0)
ob_cam2.location = (2.505, -1.761, 1.365)
ob_cam2.rotation_euler = (1.095, -2.59e-06, 0.9053)
ob_cam2.scale = (1.0, 1.0, 1.0)
ob_cam3.location = (1.047, -2.332, 1.515)
ob_cam3.rotation_euler = (0.9781, -2.59e-06, 0.2577)
ob_cam3.scale = (1.0, 1.0, 1.0)
ob_sun.location = (0.4, -0.25, 0.4851)
ob_sun.rotation_euler = (-0.212, 0.4442, 0.2356)
ob_icosphere.location = (0.1, 0.0, 0.0)
ob_icosphere.scale = (0.15, 0.15, 0.15)
ob_cube.location = (0.0, 0.6, 0.12)
ob_cube.scale = (0.01429, 0.01429, 0.01429)
ob_cube.hide_render = True

# ---- collection membership
col_echiquier.objects.link(ob_contour)
col_echiquier.objects.link(ob_echiquier)
col_cameras.objects.link(ob_cam1)
col_cameras.objects.link(ob_cam2)
col_cameras.objects.link(ob_cam3)
col_cameras.objects.link(ob_sun)
col_point1.objects.link(ob_icosphere)
col_point1.objects.link(ob_cube)

# ---- scene / render settings (as saved in the file)
scene.camera = ob_cam3
scene.frame_start = 1; scene.frame_end = 250; scene.frame_set(1)
scene.render.engine = 'BLENDER_EEVEE_NEXT'
scene.render.resolution_x = 960
scene.render.resolution_y = 540
scene.cycles.sampling_pattern = 'TABULATED_SOBOL'
scene.view_settings.view_transform = 'Standard'
scene.unit_settings.scale_length = 10.0
bpy.context.view_layer.update()
